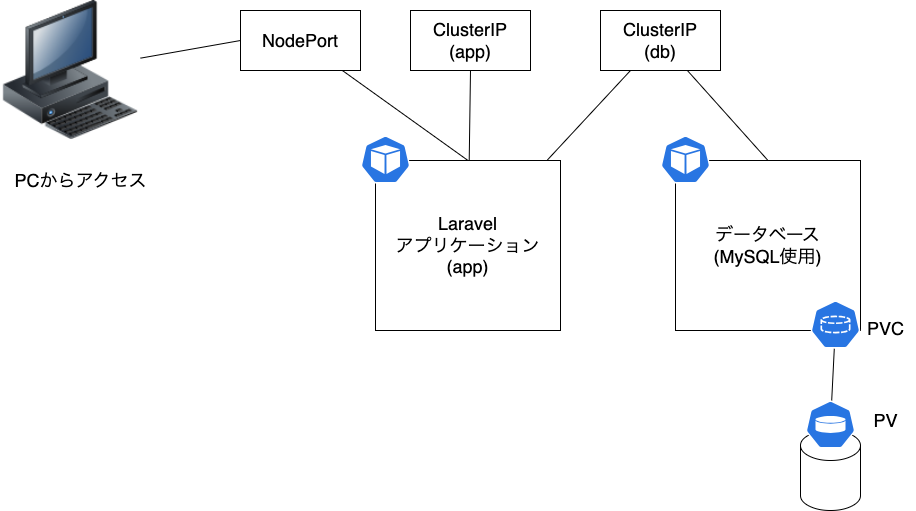

The diagram above was exported from draw.io. Its source (the exported page's mxGraphModel, read from the mxfile embedded in the PNG):
<mxGraphModel dx="895" dy="492" grid="1" gridSize="10" guides="1" tooltips="1" connect="1" arrows="1" fold="1" page="1" pageScale="1" pageWidth="827" pageHeight="1169" math="0" shadow="0">
  <root>
    <mxCell id="0" />
    <mxCell id="1" parent="0" />
    <mxCell id="16" style="edgeStyle=none;html=1;entryX=0.25;entryY=1;entryDx=0;entryDy=0;fontSize=18;endArrow=none;endFill=0;" edge="1" parent="1" source="3" target="14">
      <mxGeometry relative="1" as="geometry" />
    </mxCell>
    <mxCell id="19" style="edgeStyle=none;html=1;entryX=0.5;entryY=1;entryDx=0;entryDy=0;fontSize=18;endArrow=none;endFill=0;" edge="1" parent="1" source="3" target="17">
      <mxGeometry relative="1" as="geometry" />
    </mxCell>
    <mxCell id="3" value="&lt;font style=&quot;font-size: 18px;&quot;&gt;Laravel&lt;br&gt;アプリケーション&lt;br&gt;(app)&lt;/font&gt;" style="whiteSpace=wrap;html=1;" vertex="1" parent="1">
      <mxGeometry x="475" y="230" width="185" height="170" as="geometry" />
    </mxCell>
    <mxCell id="4" value="" style="sketch=0;html=1;dashed=0;whitespace=wrap;fillColor=#2875E2;strokeColor=#ffffff;points=[[0.005,0.63,0],[0.1,0.2,0],[0.9,0.2,0],[0.5,0,0],[0.995,0.63,0],[0.72,0.99,0],[0.5,1,0],[0.28,0.99,0]];verticalLabelPosition=bottom;align=center;verticalAlign=top;shape=mxgraph.kubernetes.icon;prIcon=pod;fontSize=18;" vertex="1" parent="1">
      <mxGeometry x="460" y="205" width="50" height="48" as="geometry" />
    </mxCell>
    <mxCell id="5" value="&lt;span style=&quot;font-size: 18px;&quot;&gt;データベース&lt;br&gt;(MySQL使用)&lt;br&gt;&lt;/span&gt;" style="whiteSpace=wrap;html=1;" vertex="1" parent="1">
      <mxGeometry x="775" y="230" width="185" height="170" as="geometry" />
    </mxCell>
    <mxCell id="6" value="" style="sketch=0;html=1;dashed=0;whitespace=wrap;fillColor=#2875E2;strokeColor=#ffffff;points=[[0.005,0.63,0],[0.1,0.2,0],[0.9,0.2,0],[0.5,0,0],[0.995,0.63,0],[0.72,0.99,0],[0.5,1,0],[0.28,0.99,0]];verticalLabelPosition=bottom;align=center;verticalAlign=top;shape=mxgraph.kubernetes.icon;prIcon=pod;fontSize=18;" vertex="1" parent="1">
      <mxGeometry x="760" y="205" width="50" height="48" as="geometry" />
    </mxCell>
    <mxCell id="8" value="" style="shape=cylinder3;whiteSpace=wrap;html=1;boundedLbl=1;backgroundOutline=1;size=15;fontSize=18;" vertex="1" parent="1">
      <mxGeometry x="900" y="500" width="60" height="80" as="geometry" />
    </mxCell>
    <mxCell id="9" value="" style="sketch=0;html=1;dashed=0;whitespace=wrap;fillColor=#2875E2;strokeColor=#ffffff;points=[[0.005,0.63,0],[0.1,0.2,0],[0.9,0.2,0],[0.5,0,0],[0.995,0.63,0],[0.72,0.99,0],[0.5,1,0],[0.28,0.99,0]];verticalLabelPosition=bottom;align=center;verticalAlign=top;shape=mxgraph.kubernetes.icon;prIcon=pv;fontSize=18;" vertex="1" parent="1">
      <mxGeometry x="905" y="470" width="50" height="48" as="geometry" />
    </mxCell>
    <mxCell id="13" style="edgeStyle=none;html=1;fontSize=18;endArrow=none;endFill=0;" edge="1" parent="1" source="10" target="9">
      <mxGeometry relative="1" as="geometry" />
    </mxCell>
    <mxCell id="10" value="" style="sketch=0;html=1;dashed=0;whitespace=wrap;fillColor=#2875E2;strokeColor=#ffffff;points=[[0.005,0.63,0],[0.1,0.2,0],[0.9,0.2,0],[0.5,0,0],[0.995,0.63,0],[0.72,0.99,0],[0.5,1,0],[0.28,0.99,0]];verticalLabelPosition=bottom;align=center;verticalAlign=top;shape=mxgraph.kubernetes.icon;prIcon=pvc;fontSize=18;" vertex="1" parent="1">
      <mxGeometry x="910" y="370" width="50" height="48" as="geometry" />
    </mxCell>
    <mxCell id="11" value="PVC" style="text;html=1;align=center;verticalAlign=middle;resizable=0;points=[];autosize=1;strokeColor=none;fillColor=none;fontSize=18;" vertex="1" parent="1">
      <mxGeometry x="955" y="378" width="60" height="40" as="geometry" />
    </mxCell>
    <mxCell id="12" value="PV" style="text;html=1;align=center;verticalAlign=middle;resizable=0;points=[];autosize=1;strokeColor=none;fillColor=none;fontSize=18;" vertex="1" parent="1">
      <mxGeometry x="960" y="470" width="50" height="40" as="geometry" />
    </mxCell>
    <mxCell id="15" style="edgeStyle=none;html=1;entryX=0.5;entryY=0;entryDx=0;entryDy=0;fontSize=18;endArrow=none;endFill=0;" edge="1" parent="1" source="14" target="5">
      <mxGeometry relative="1" as="geometry" />
    </mxCell>
    <mxCell id="14" value="ClusterIP&lt;br&gt;(db)" style="whiteSpace=wrap;html=1;fontSize=18;" vertex="1" parent="1">
      <mxGeometry x="700" y="80" width="120" height="60" as="geometry" />
    </mxCell>
    <mxCell id="17" value="ClusterIP&lt;br&gt;(app)" style="whiteSpace=wrap;html=1;fontSize=18;" vertex="1" parent="1">
      <mxGeometry x="510" y="80" width="120" height="60" as="geometry" />
    </mxCell>
    <mxCell id="23" style="edgeStyle=none;html=1;entryX=0.5;entryY=0;entryDx=0;entryDy=0;fontSize=18;endArrow=none;endFill=0;" edge="1" parent="1" source="18" target="3">
      <mxGeometry relative="1" as="geometry" />
    </mxCell>
    <mxCell id="18" value="NodePort" style="whiteSpace=wrap;html=1;fontSize=18;" vertex="1" parent="1">
      <mxGeometry x="340" y="80" width="120" height="60" as="geometry" />
    </mxCell>
    <mxCell id="21" style="edgeStyle=none;html=1;entryX=0;entryY=0.5;entryDx=0;entryDy=0;fontSize=18;endArrow=none;endFill=0;" edge="1" parent="1" source="20" target="18">
      <mxGeometry relative="1" as="geometry" />
    </mxCell>
    <mxCell id="20" value="" style="image;html=1;image=img/lib/clip_art/computers/Workstation_128x128.png;fontSize=18;" vertex="1" parent="1">
      <mxGeometry x="100" y="70" width="140" height="140" as="geometry" />
    </mxCell>
    <mxCell id="22" value="PCからアクセス" style="text;html=1;align=center;verticalAlign=middle;resizable=0;points=[];autosize=1;strokeColor=none;fillColor=none;fontSize=18;" vertex="1" parent="1">
      <mxGeometry x="100" y="230" width="160" height="40" as="geometry" />
    </mxCell>
  </root>
</mxGraphModel>